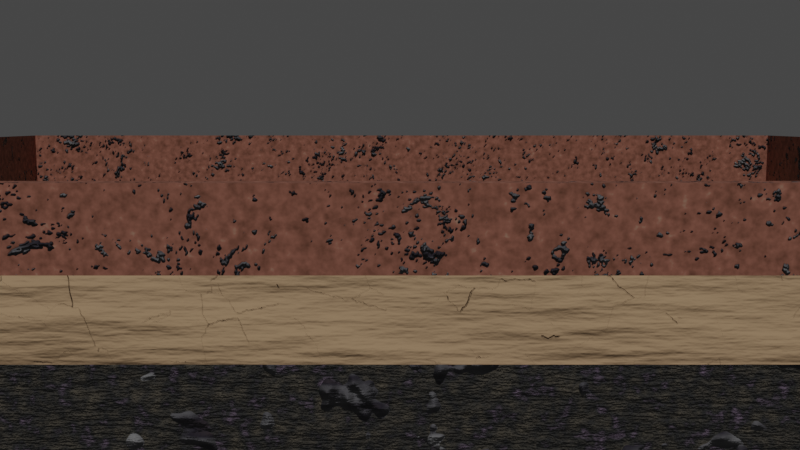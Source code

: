 # Source: ground.blend  (saved by Blender 3.6.13; exported with 4.5.12 LTS)
import bpy
from mathutils import Matrix  # noqa: F401  (used for matrix-valued properties, if any)

bpy.ops.wm.read_factory_settings(use_empty=True)
scene = bpy.context.scene
scene.name = 'Scene'

# ---- collections
col_collection = bpy.data.collections.new('Collection'); scene.collection.children.link(col_collection)

# ---- images (referenced by path relative to the original .blend; pixels are not part of the script)
import os
ASSET_DIR = os.environ.get("B2B_ASSET_DIR", "")  # directory of the original .blend (textures are referenced by path, not embedded)
HERE = os.path.dirname(os.path.abspath(__file__))  # packed textures are extracted next to this script under _unpacked/

def load_image(name, relpath, width, height, colorspace="sRGB"):
    """Load a texture the original file referenced (path relative to the .blend, or extracted next to this script)."""
    p = next((c for c in (os.path.join(HERE, relpath), os.path.join(ASSET_DIR, relpath)) if relpath and os.path.exists(c)), "")
    if p:
        img = bpy.data.images.load(p, check_existing=True)
        img.name = name
    else:  # same state as the original file: an image datablock whose file is absent (Cycles renders it pink)
        img = bpy.data.images.new(name, width, height)
        img.source = "FILE"
        img.filepath = "//" + (relpath or name)
    img.colorspace_settings.name = colorspace
    return img
img_untitled_001 = load_image('Untitled.001', '', 1024, 1024, 'sRGB')

# ---- materials (node trees are filled in below, after node groups)
mat_ground__rock_layer_4 = bpy.data.materials.new('GROUND: rock layer 4')
mat_ground__rock_layer_4.alpha_threshold = 0.0
mat_ground__rock_layer_4.roughness = 0.5
mat_ground__rock_layer_4.line_color = (0.0, 0.0, 0.0, 1.0)
mat_ground__rock_layer_2 = bpy.data.materials.new('GROUND: rock layer 2')
mat_ground__rock_layer_3 = bpy.data.materials.new('GROUND: rock layer 3')
mat_ground__rock_layer_3.alpha_threshold = 0.0
mat_ground__rock_layer_3.roughness = 0.5
mat_ground__rock_layer_3.line_color = (0.0, 0.0, 0.0, 1.0)
mat_ground__grass = bpy.data.materials.new('GROUND: grass')

# ---- material node trees
mat_ground__rock_layer_4.use_nodes = True; mat_ground__rock_layer_4.node_tree.nodes.clear()
_N = mat_ground__rock_layer_4.node_tree.nodes; _L = mat_ground__rock_layer_4.node_tree.links
n0 = _N.new('ShaderNodeOutputMaterial'); n0.name = 'Material Output'; n0.location = (300, 300)
n1 = _N.new('ShaderNodeBump'); n1.name = 'Bump'; n1.location = (-417, -33)
n1.inputs[1].default_value = 1.0
n1.inputs[2].default_value = 1.0
n2 = _N.new('ShaderNodeTexCoord'); n2.name = 'Texture Coordinate.001'; n2.location = (-1816, -611)
n3 = _N.new('ShaderNodeTexCoord'); n3.name = 'Texture Coordinate'; n3.location = (-1507, -100)
n4 = _N.new('ShaderNodeTexVoronoi'); n4.name = 'Voronoi Texture'; n4.location = (-979, -465)
n4.inputs[2].default_value = 3.5
n5 = _N.new('ShaderNodeValToRGB'); n5.name = 'Color Ramp.001'; n5.location = (-203, -568)
while len(n5.color_ramp.elements) > 1: n5.color_ramp.elements.remove(n5.color_ramp.elements[-1])
n5.color_ramp.elements[0].position = 0.09545; n5.color_ramp.elements[0].color = (0.1665, 0.1183, 0.1116, 1.0)
_e = n5.color_ramp.elements.new(0.4136); _e.color = (0.05017, 0.04213, 0.06091, 1.0)
_e = n5.color_ramp.elements.new(0.7364); _e.color = (0.5251, 0.5211, 0.5305, 1.0)
n6 = _N.new('ShaderNodeTexNoise'); n6.name = 'Noise Texture.002'; n6.location = (-378, -661)
n6.inputs[2].default_value = 17.88
n7 = _N.new('ShaderNodeTexNoise'); n7.name = 'Noise Texture.003'; n7.location = (434, -573)
n7.inputs[2].default_value = 14.7
n8 = _N.new('ShaderNodeTexCoord'); n8.name = 'Texture Coordinate.002'; n8.location = (107, -729)
n9 = _N.new('ShaderNodeValToRGB'); n9.name = 'Color Ramp.002'; n9.location = (756, -525)
while len(n9.color_ramp.elements) > 1: n9.color_ramp.elements.remove(n9.color_ramp.elements[-1])
n9.color_ramp.elements[0].position = 0.0; n9.color_ramp.elements[0].color = (0.09354, 0.03966, 0.01902, 1.0)
_e = n9.color_ramp.elements.new(0.583); _e.color = (0.4245, 0.1695, 0.1162, 1.0)
_e = n9.color_ramp.elements.new(0.6801); _e.color = (0.4796, 0.1912, 0.1324, 1.0)
_e = n9.color_ramp.elements.new(0.9318); _e.color = (0.6423, 0.4359, 0.2992, 1.0)
n10 = _N.new('ShaderNodeMix'); n10.name = 'Mix'; n10.location = (150, -408)
n10.data_type = 'RGBA'
n11 = _N.new('ShaderNodeValToRGB'); n11.name = 'Color Ramp'; n11.location = (-704, -487)
while len(n11.color_ramp.elements) > 1: n11.color_ramp.elements.remove(n11.color_ramp.elements[-1])
n11.color_ramp.elements[0].position = 0.1; n11.color_ramp.elements[0].color = (1.0, 1.0, 1.0, 1.0)
_e = n11.color_ramp.elements.new(0.3136); _e.color = (0.0, 0.0, 0.0, 1.0)
n12 = _N.new('ShaderNodeValToRGB'); n12.name = 'Color Ramp.003'; n12.location = (-240, -372)
while len(n12.color_ramp.elements) > 1: n12.color_ramp.elements.remove(n12.color_ramp.elements[-1])
n12.color_ramp.elements[0].position = 0.0; n12.color_ramp.elements[0].color = (0.0, 0.0, 0.0, 1.0)
_e = n12.color_ramp.elements.new(0.0); _e.color = (1.0, 1.0, 1.0, 1.0)
n13 = _N.new('ShaderNodeTexNoise'); n13.name = 'Noise Texture'; n13.location = (-882, 23)
n13.inputs[2].default_value = 0.52
n13.inputs[3].default_value = 15.0
n13.inputs[4].default_value = 1.0
n14 = _N.new('ShaderNodeTexImage'); n14.name = 'Image Texture'; n14.location = (-1019, 309)
n14.image = img_untitled_001
n15 = _N.new('ShaderNodeBsdfPrincipled'); n15.name = 'Principled BSDF'; n15.location = (-126, 478)
n15.distribution = 'GGX'
n15.subsurface_method = 'RANDOM_WALK_SKIN'
n15.inputs[2].default_value = 1.0
n15.inputs[3].default_value = 1.45
n15.inputs[27].default_value = (0.0, 0.0, 0.0, 1.0)
n15.inputs[28].default_value = 1.0
n16 = _N.new('ShaderNodeMath'); n16.name = 'Math'; n16.location = (-573, -211)
n17 = _N.new('ShaderNodeMapping'); n17.name = 'Mapping'; n17.location = (-1274, -46)
n17.inputs[1].default_value = (-1.4, 0.0, 0.0)
n18 = _N.new('ShaderNodeMapping'); n18.name = 'Mapping.001'; n18.location = (275, -712)
n18.inputs[1].default_value = (4.4, 0.0, -1.4)
n19 = _N.new('ShaderNodeTexNoise'); n19.name = 'Noise Texture.001'; n19.location = (-1172, -515)
n19.inputs[2].default_value = 1.3
n19.inputs[3].default_value = 4.7
n19.inputs[4].default_value = 1.0
n19.inputs[8].default_value = 0.2
n20 = _N.new('ShaderNodeMapping'); n20.name = 'Mapping.002'; n20.location = (-1352, -555)
n21 = _N.new('ShaderNodeTexCoord'); n21.name = 'Texture Coordinate.003'; n21.location = (-1532, -555)
_L.new(n15.outputs[0], n0.inputs[0])
_L.new(n1.outputs[0], n15.inputs[5])
_L.new(n4.outputs[0], n11.inputs[0])
_L.new(n11.outputs[0], n16.inputs[0])
_L.new(n13.outputs[0], n16.inputs[1])
_L.new(n16.outputs[0], n1.inputs[3])
_L.new(n17.outputs[0], n13.inputs[0])
_L.new(n19.outputs[1], n4.inputs[0])
_L.new(n6.outputs[0], n5.inputs[0])
_L.new(n5.outputs[0], n10.inputs[7])
_L.new(n12.outputs[0], n10.inputs[0])
_L.new(n7.outputs[0], n9.inputs[0])
_L.new(n18.outputs[0], n7.inputs[0])
_L.new(n9.outputs[0], n10.inputs[6])
_L.new(n10.outputs[2], n15.inputs[0])
_L.new(n11.outputs[0], n12.inputs[0])
_L.new(n17.outputs[0], n14.inputs[0])
_L.new(n8.outputs[3], n18.inputs[0])
_L.new(n20.outputs[0], n19.inputs[0])
_L.new(n21.outputs[3], n20.inputs[0])
n0.is_active_output = True
mat_ground__rock_layer_2.use_nodes = True; mat_ground__rock_layer_2.node_tree.nodes.clear()
_N = mat_ground__rock_layer_2.node_tree.nodes; _L = mat_ground__rock_layer_2.node_tree.links
n0 = _N.new('ShaderNodeTexVoronoi'); n0.name = 'Voronoi Texture'; n0.location = (-1017, 173)
n0.voronoi_dimensions = '4D'
n0.inputs[2].default_value = 3.0
n1 = _N.new('ShaderNodeTexVoronoi'); n1.name = 'Voronoi Texture.002'; n1.location = (-1035, -125)
n1.voronoi_dimensions = '4D'
n1.inputs[1].default_value = 0.0015
n1.inputs[2].default_value = 3.0
n2 = _N.new('ShaderNodeTexCoord'); n2.name = 'Texture Coordinate.002'; n2.location = (-1101, -525)
n3 = _N.new('ShaderNodeMapping'); n3.name = 'Mapping.002'; n3.location = (-914, -424)
n3.inputs[1].default_value = (0.0, 0.0025, 0.0)
n4 = _N.new('ShaderNodeTexVoronoi'); n4.name = 'Voronoi Texture.003'; n4.location = (-734, -384)
n4.inputs[2].default_value = 8.7
n5 = _N.new('ShaderNodeTexCoord'); n5.name = 'Texture Coordinate'; n5.location = (-2747, 634)
n6 = _N.new('ShaderNodeMapping'); n6.name = 'Mapping.003'; n6.location = (-2087, 640)
n6.inputs[1].default_value = (0.1, 0.94, 0.0)
n7 = _N.new('ShaderNodeMapping'); n7.name = 'Mapping'; n7.location = (-2307, 633)
n7.inputs[1].default_value = (4.0, 0.0, 1.8)
n8 = _N.new('ShaderNodeMapping'); n8.name = 'Mapping.004'; n8.location = (-2527, 604)
n8.inputs[1].default_value = (0.0, -4.4, -5.5)
n8.inputs[2].default_value = (0.02269, 0.0, 0.0)
n9 = _N.new('ShaderNodeTexNoise'); n9.name = 'Noise Texture'; n9.location = (-1874, 1163)
n9.inputs[2].default_value = 9.0
n9.inputs[3].default_value = 15.0
n10 = _N.new('ShaderNodeTexNoise'); n10.name = 'Noise Texture.002'; n10.location = (-1891, 927)
n10.inputs[3].default_value = 7.9
n11 = _N.new('ShaderNodeTexNoise'); n11.name = 'Noise Texture.001'; n11.location = (-1887, 691)
n11.inputs[2].default_value = 22.6
n12 = _N.new('ShaderNodeCombineXYZ'); n12.name = 'Combine XYZ'; n12.location = (-1800, -298)
n13 = _N.new('ShaderNodeTexCoord'); n13.name = 'Texture Coordinate.001'; n13.location = (-1564, -329)
n14 = _N.new('ShaderNodeVectorMath'); n14.name = 'Vector Math'; n14.location = (-1290, -214)
n14.operation = 'MULTIPLY_ADD'
n14.inputs[1].default_value = (0.05, 0.05, 0.05)
n15 = _N.new('ShaderNodeMix'); n15.name = 'Mix'; n15.location = (-523, 125)
n15.data_type = 'RGBA'
n15.blend_type = 'SUBTRACT'
n15.inputs[0].default_value = 1.0
n16 = _N.new('ShaderNodeSeparateColor'); n16.name = 'Separate Color'; n16.location = (-447, 486)
n17 = _N.new('ShaderNodeTexNoise'); n17.name = 'Noise Texture.003'; n17.location = (-455, -524)
n17.noise_dimensions = '4D'
n17.inputs[1].default_value = -7.2
n17.inputs[3].default_value = 15.0
n18 = _N.new('ShaderNodeMapping'); n18.name = 'Mapping.001'; n18.location = (-458, -826)
n18.inputs[3].default_value = (1.0, 0.5, 0.0)
n19 = _N.new('ShaderNodeTexCoord'); n19.name = 'Texture Coordinate.003'; n19.location = (-638, -826)
n20 = _N.new('ShaderNodeOutputMaterial'); n20.name = 'Material Output'; n20.location = (986, 92)
n21 = _N.new('ShaderNodeBsdfPrincipled'); n21.name = 'Principled BSDF'; n21.location = (555, -233)
n21.distribution = 'GGX'
n21.subsurface_method = 'RANDOM_WALK_SKIN'
n21.inputs[2].default_value = 1.0
n21.inputs[3].default_value = 1.45
n21.inputs[27].default_value = (0.0, 0.0, 0.0, 1.0)
n21.inputs[28].default_value = 1.0
n22 = _N.new('ShaderNodeTexNoise'); n22.name = 'Noise Texture.004'; n22.location = (-278, -786)
n22.noise_dimensions = '4D'
n22.inputs[1].default_value = -7.2
n22.inputs[2].default_value = 2.275
n22.inputs[3].default_value = 15.0
n23 = _N.new('ShaderNodeValToRGB'); n23.name = 'Color Ramp.001'; n23.location = (-32, -857)
while len(n23.color_ramp.elements) > 1: n23.color_ramp.elements.remove(n23.color_ramp.elements[-1])
n23.color_ramp.elements[0].position = 0.0; n23.color_ramp.elements[0].color = (0.3246, 0.1246, 0.1121, 1.0)
_e = n23.color_ramp.elements.new(1.0); _e.color = (1.0, 0.7126, 0.3788, 1.0)
n24 = _N.new('ShaderNodeBump'); n24.name = 'Bump'; n24.location = (348, -386)
n24.inputs[1].default_value = 1.0
n24.inputs[2].default_value = 1.0
n25 = _N.new('ShaderNodeVectorMath'); n25.name = 'Vector Math.002'; n25.location = (194, -573)
n26 = _N.new('ShaderNodeValToRGB'); n26.name = 'Color Ramp'; n26.location = (-417, -185)
while len(n26.color_ramp.elements) > 1: n26.color_ramp.elements.remove(n26.color_ramp.elements[-1])
n26.color_ramp.elements[0].position = 0.04091; n26.color_ramp.elements[0].color = (5.0, 5.0, 5.0, 1.0)
_e = n26.color_ramp.elements.new(0.05455); _e.color = (0.0, 0.0, 0.0, 1.0)
n27 = _N.new('ShaderNodeVectorMath'); n27.name = 'Vector Math.003'; n27.location = (-97, -214)
n27.operation = 'MULTIPLY'
n27.inputs[1].default_value = (0.1, 0.1, 0.1)
n28 = _N.new('ShaderNodeVectorMath'); n28.name = 'Vector Math.001'; n28.location = (-41, -466)
n28.operation = 'MULTIPLY'
n29 = _N.new('ShaderNodeRGBToBW'); n29.name = 'RGB to BW'; n29.location = (-45, -631)
n30 = _N.new('ShaderNodeMath'); n30.name = 'Math'; n30.location = (76, -699)
n30.operation = 'MULTIPLY'
n30.inputs[1].default_value = 2.1
_L.new(n21.outputs[0], n20.inputs[0])
_L.new(n6.outputs[0], n9.inputs[0])
_L.new(n8.outputs[0], n7.inputs[0])
_L.new(n1.outputs[1], n15.inputs[7])
_L.new(n3.outputs[0], n4.inputs[0])
_L.new(n2.outputs[0], n3.inputs[0])
_L.new(n0.outputs[1], n15.inputs[6])
_L.new(n7.outputs[0], n6.inputs[0])
_L.new(n7.outputs[0], n10.inputs[0])
_L.new(n8.outputs[0], n11.inputs[0])
_L.new(n9.outputs[0], n12.inputs[0])
_L.new(n10.outputs[0], n12.inputs[1])
_L.new(n11.outputs[0], n12.inputs[2])
_L.new(n12.outputs[0], n14.inputs[0])
_L.new(n14.outputs[0], n1.inputs[0])
_L.new(n14.outputs[0], n0.inputs[0])
_L.new(n15.outputs[2], n16.inputs[0])
_L.new(n16.outputs[1], n26.inputs[0])
_L.new(n27.outputs[0], n28.inputs[0])
_L.new(n17.outputs[1], n28.inputs[1])
_L.new(n24.outputs[0], n21.inputs[5])
_L.new(n18.outputs[0], n22.inputs[0])
_L.new(n19.outputs[2], n18.inputs[0])
_L.new(n28.outputs[0], n25.inputs[0])
_L.new(n25.outputs[0], n24.inputs[3])
_L.new(n22.outputs[0], n23.inputs[0])
_L.new(n23.outputs[0], n21.inputs[0])
_L.new(n26.outputs[0], n27.inputs[0])
_L.new(n22.outputs[0], n29.inputs[0])
_L.new(n29.outputs[0], n30.inputs[0])
_L.new(n30.outputs[0], n25.inputs[1])
_L.new(n5.outputs[3], n8.inputs[0])
_L.new(n13.outputs[3], n14.inputs[2])
n20.is_active_output = True
mat_ground__rock_layer_3.use_nodes = True; mat_ground__rock_layer_3.node_tree.nodes.clear()
_N = mat_ground__rock_layer_3.node_tree.nodes; _L = mat_ground__rock_layer_3.node_tree.links
n0 = _N.new('ShaderNodeOutputMaterial'); n0.name = 'Material Output'; n0.location = (300, 300)
n1 = _N.new('ShaderNodeBump'); n1.name = 'Bump'; n1.location = (-417, -33)
n1.inputs[1].default_value = 1.0
n1.inputs[2].default_value = 1.0
n2 = _N.new('ShaderNodeMath'); n2.name = 'Math'; n2.location = (-353, -230)
n3 = _N.new('ShaderNodeTexCoord'); n3.name = 'Texture Coordinate'; n3.location = (-1507, -100)
n4 = _N.new('ShaderNodeTexVoronoi'); n4.name = 'Voronoi Texture'; n4.location = (-979, -465)
n4.inputs[2].default_value = 3.5
n5 = _N.new('ShaderNodeTexNoise'); n5.name = 'Noise Texture.001'; n5.location = (-1172, -515)
n5.inputs[2].default_value = 0.25
n5.inputs[3].default_value = 4.7
n5.inputs[4].default_value = 1.0
n5.inputs[8].default_value = 0.2
n6 = _N.new('ShaderNodeValToRGB'); n6.name = 'Color Ramp.001'; n6.location = (-203, -568)
while len(n6.color_ramp.elements) > 1: n6.color_ramp.elements.remove(n6.color_ramp.elements[-1])
n6.color_ramp.elements[0].position = 0.09545; n6.color_ramp.elements[0].color = (0.1665, 0.1183, 0.1116, 1.0)
_e = n6.color_ramp.elements.new(0.4136); _e.color = (0.05017, 0.04213, 0.06091, 1.0)
_e = n6.color_ramp.elements.new(0.7364); _e.color = (0.5251, 0.5211, 0.5305, 1.0)
n7 = _N.new('ShaderNodeTexNoise'); n7.name = 'Noise Texture.002'; n7.location = (-378, -661)
n7.inputs[2].default_value = 17.9
n8 = _N.new('ShaderNodeTexNoise'); n8.name = 'Noise Texture.003'; n8.location = (434, -573)
n8.inputs[2].default_value = 9.7
n9 = _N.new('ShaderNodeValToRGB'); n9.name = 'Color Ramp.002'; n9.location = (756, -525)
while len(n9.color_ramp.elements) > 1: n9.color_ramp.elements.remove(n9.color_ramp.elements[-1])
n9.color_ramp.elements[0].position = 0.0; n9.color_ramp.elements[0].color = (0.32, 0.2698, 0.1941, 1.0)
_e = n9.color_ramp.elements.new(0.583); _e.color = (0.07106, 0.07106, 0.07106, 1.0)
_e = n9.color_ramp.elements.new(0.8665); _e.color = (0.4565, 0.3303, 0.4796, 1.0)
n10 = _N.new('ShaderNodeMix'); n10.name = 'Mix'; n10.location = (150, -408)
n10.data_type = 'RGBA'
n11 = _N.new('ShaderNodeValToRGB'); n11.name = 'Color Ramp'; n11.location = (-704, -487)
while len(n11.color_ramp.elements) > 1: n11.color_ramp.elements.remove(n11.color_ramp.elements[-1])
n11.color_ramp.elements[0].position = 0.1; n11.color_ramp.elements[0].color = (1.0, 1.0, 1.0, 1.0)
_e = n11.color_ramp.elements.new(0.3136); _e.color = (0.0, 0.0, 0.0, 1.0)
n12 = _N.new('ShaderNodeValToRGB'); n12.name = 'Color Ramp.003'; n12.location = (-240, -372)
while len(n12.color_ramp.elements) > 1: n12.color_ramp.elements.remove(n12.color_ramp.elements[-1])
n12.color_ramp.elements[0].position = 0.0; n12.color_ramp.elements[0].color = (0.0, 0.0, 0.0, 1.0)
_e = n12.color_ramp.elements.new(0.0); _e.color = (1.0, 1.0, 1.0, 1.0)
n13 = _N.new('ShaderNodeTexNoise'); n13.name = 'Noise Texture'; n13.location = (-882, 23)
n13.inputs[2].default_value = 0.35
n13.inputs[3].default_value = 15.0
n13.inputs[4].default_value = 1.0
n14 = _N.new('ShaderNodeBsdfPrincipled'); n14.name = 'Principled BSDF'; n14.location = (-611, 377)
n14.distribution = 'GGX'
n14.subsurface_method = 'RANDOM_WALK_SKIN'
n14.inputs[2].default_value = 1.0
n14.inputs[3].default_value = 1.45
n14.inputs[27].default_value = (0.0, 0.0, 0.0, 1.0)
n14.inputs[28].default_value = 1.0
n15 = _N.new('ShaderNodeTexImage'); n15.name = 'Image Texture'; n15.location = (-1019, 309)
n15.image = img_untitled_001
n16 = _N.new('ShaderNodeMapping'); n16.name = 'Mapping'; n16.location = (-1274, -46)
n16.inputs[1].default_value = (-1.4, 0.0, 0.0)
n16.inputs[3].default_value = (1.0, 0.25, 1.0)
n17 = _N.new('ShaderNodeTexCoord'); n17.name = 'Texture Coordinate.002'; n17.location = (107, -729)
n18 = _N.new('ShaderNodeMapping'); n18.name = 'Mapping.001'; n18.location = (275, -712)
n18.inputs[1].default_value = (4.4, 0.0, -1.4)
n19 = _N.new('ShaderNodeTexCoord'); n19.name = 'Texture Coordinate.001'; n19.location = (-1395, -505)
_L.new(n14.outputs[0], n0.inputs[0])
_L.new(n1.outputs[0], n14.inputs[5])
_L.new(n4.outputs[0], n11.inputs[0])
_L.new(n11.outputs[0], n2.inputs[0])
_L.new(n13.outputs[0], n2.inputs[1])
_L.new(n2.outputs[0], n1.inputs[3])
_L.new(n16.outputs[0], n13.inputs[0])
_L.new(n5.outputs[1], n4.inputs[0])
_L.new(n3.outputs[2], n16.inputs[0])
_L.new(n7.outputs[0], n6.inputs[0])
_L.new(n6.outputs[0], n10.inputs[7])
_L.new(n12.outputs[0], n10.inputs[0])
_L.new(n8.outputs[0], n9.inputs[0])
_L.new(n18.outputs[0], n8.inputs[0])
_L.new(n9.outputs[0], n10.inputs[6])
_L.new(n10.outputs[2], n14.inputs[0])
_L.new(n11.outputs[0], n12.inputs[0])
_L.new(n16.outputs[0], n15.inputs[0])
_L.new(n17.outputs[3], n18.inputs[0])
_L.new(n19.outputs[3], n5.inputs[0])
n0.is_active_output = True
mat_ground__grass.use_nodes = True; mat_ground__grass.node_tree.nodes.clear()
_N = mat_ground__grass.node_tree.nodes; _L = mat_ground__grass.node_tree.links
n0 = _N.new('ShaderNodeBsdfPrincipled'); n0.name = 'Principled BSDF'; n0.location = (10, 300)
n0.distribution = 'GGX'
n0.subsurface_method = 'RANDOM_WALK_SKIN'
n0.inputs[3].default_value = 1.45
n0.inputs[27].default_value = (0.0, 0.0, 0.0, 1.0)
n0.inputs[28].default_value = 1.0
n1 = _N.new('ShaderNodeOutputMaterial'); n1.name = 'Material Output'; n1.location = (300, 300)
n2 = _N.new('ShaderNodeValToRGB'); n2.name = 'Color Ramp'; n2.location = (-798, 339)
n2.color_ramp.interpolation = 'B_SPLINE'
while len(n2.color_ramp.elements) > 1: n2.color_ramp.elements.remove(n2.color_ramp.elements[-1])
n2.color_ramp.elements[0].position = 0.0; n2.color_ramp.elements[0].color = (0.3261, 0.1815, 0.08401, 1.0)
_e = n2.color_ramp.elements.new(0.1455); _e.color = (0.8209, 0.7165, 0.1698, 1.0)
_e = n2.color_ramp.elements.new(0.2727); _e.color = (0.4534, 0.6914, 0.1169, 1.0)
_e = n2.color_ramp.elements.new(0.7545); _e.color = (0.1079, 0.6932, 0.1079, 1.0)
n3 = _N.new('ShaderNodeMapping'); n3.name = 'Mapping'; n3.location = (-1258, 299)
n4 = _N.new('ShaderNodeTexGradient'); n4.name = 'Gradient Texture'; n4.location = (-1023, 183)
n5 = _N.new('ShaderNodeTexCoord'); n5.name = 'Texture Coordinate'; n5.location = (-1438, 299)
_L.new(n0.outputs[0], n1.inputs[0])
_L.new(n2.outputs[0], n0.inputs[0])
_L.new(n5.outputs[2], n3.inputs[0])
_L.new(n3.outputs[0], n4.inputs[0])
_L.new(n4.outputs[1], n2.inputs[0])
n1.is_active_output = True

# ---- world
world_world = bpy.data.worlds.new('World'); scene.world = world_world
world_world.use_nodes = True; world_world.node_tree.nodes.clear()
_N = world_world.node_tree.nodes; _L = world_world.node_tree.links
n0 = _N.new('ShaderNodeOutputWorld'); n0.name = 'World Output'; n0.location = (300, 300)
n1 = _N.new('ShaderNodeBackground'); n1.name = 'Background'; n1.location = (10, 300)
n1.inputs[0].default_value = (0.05088, 0.05088, 0.05088, 1.0)
_L.new(n1.outputs[0], n0.inputs[0])
n0.is_active_output = True
world_world.color = (0.05088, 0.05088, 0.05088)
world_world.use_sun_shadow = False
world_world.sun_shadow_jitter_overblur = 0.0

# ---- cameras
cam_camera = bpy.data.cameras.new('Camera')
cam_camera.clip_end = 100.0
cam_camera.ortho_scale = 7.314

# ---- lights
light_sun = bpy.data.lights.new('Sun', 'SUN')
light_sun.transmission_factor = 0.0
light_sun.energy = 1.0

# ---- meshes
me_cube = bpy.data.meshes.new('Cube')
me_cube.from_pydata([(5.29, -0.9903, 1.291), (5.29, -0.9903, -0.705), (-5.29, -0.9903, 1.291), (-5.29, -0.9903, -0.705), (-5.29, -0.9903, -0.0398), (-5.29, -0.9903, 0.6254), (5.29, -0.9903, 0.6254), (5.29, -0.9903, -0.0398), (5.29, 7.188, -1.451), (-5.29, 7.188, -1.451), (5.29, 7.233, -0.7858), (-5.29, 7.233, -0.7858), (-5.29, 7.322, 0.5445), (5.29, 7.322, 0.5445), (5.29, 7.277, -0.1207), (-5.29, 7.277, -0.1207), (5.29, -0.8251, 1.279), (-5.29, -0.8251, 1.279), (5.29, 3.581, -1.074), (5.29, 2.832, -1.006), (-5.29, 2.832, -1.006), (-5.29, 3.581, -1.074), (5.29, 3.625, -0.4085), (5.29, 2.877, -0.3411), (-5.29, 2.877, -0.3411), (-5.29, 3.625, -0.4085), (-5.29, 3.715, 0.9219), (-5.29, 2.966, 0.9893), (5.29, 2.966, 0.9893), (5.29, 3.715, 0.9219), (5.29, 2.921, 0.3241), (5.29, 3.67, 0.2567), (-5.29, 3.67, 0.2567), (-5.29, 2.921, 0.3241), (5.29, 0.7703, 1.173), (5.29, 1.924, 1.082), (-5.29, 1.924, 1.082), (-5.29, 0.7703, 1.173), (-5.29, 0.6365, -0.823), (-5.29, 1.79, -0.9132), (5.29, 0.7257, 0.5073), (5.29, 1.88, 0.4171), (-5.29, 1.88, 0.4171), (-5.29, 0.7257, 0.5073), (5.29, 0.6365, -0.823), (5.29, 1.79, -0.9132), (5.29, 1.835, -0.248), (5.29, 0.6811, -0.1578), (-5.29, 0.6811, -0.1578), (-5.29, 1.835, -0.248), (5.29, 5.677, -1.276), (5.29, 4.72, -1.177), (-5.29, 4.72, -1.177), (-5.29, 5.677, -1.276), (5.29, 5.722, -0.6107), (5.29, 4.765, -0.5118), (-5.29, 4.765, -0.5118), (-5.29, 5.722, -0.6107), (-5.29, 5.811, 0.7197), (-5.29, 4.854, 0.8185), (5.29, 4.854, 0.8185), (5.29, 5.811, 0.7197), (5.29, 4.809, 0.1534), (5.29, 5.766, 0.05449), (-5.29, 5.766, 0.05449), (-5.29, 4.809, 0.1534)], [], [(6, 0, 2, 5), (42, 36, 27, 33), (39, 49, 24, 20), (35, 41, 30, 28), (41, 46, 23, 30), (38, 44, 1, 3), (49, 42, 33, 24), (1, 7, 4, 3), (7, 6, 5, 4), (57, 64, 15, 11), (61, 63, 14, 13), (63, 54, 10, 14), (54, 50, 8, 10), (3, 4, 48, 38), (64, 58, 12, 15), (47, 40, 6, 7), (31, 22, 55, 62), (25, 32, 65, 56), (5, 2, 37, 43), (45, 39, 20, 19), (44, 47, 7, 1), (46, 45, 19, 23), (4, 5, 43, 48), (15, 12, 13, 14), (9, 11, 10, 8), (11, 15, 14, 10), (53, 57, 11, 9), (32, 26, 59, 65), (29, 31, 62, 60), (21, 25, 56, 52), (22, 18, 51, 55), (2, 0, 16, 17), (19, 20, 21, 18), (23, 19, 18, 22), (25, 21, 20, 24), (28, 30, 31, 29), (30, 23, 22, 31), (26, 32, 33, 27), (32, 25, 24, 33), (50, 53, 9, 8), (34, 40, 41, 35), (36, 42, 43, 37), (47, 44, 45, 46), (44, 38, 39, 45), (49, 39, 38, 48), (40, 47, 46, 41), (42, 49, 48, 43), (40, 34, 0, 6), (51, 52, 53, 50), (55, 51, 50, 54), (57, 53, 52, 56), (60, 62, 63, 61), (62, 55, 54, 63), (58, 64, 65, 59), (64, 57, 56, 65), (18, 21, 52, 51)])
me_cube.polygons.foreach_set('material_index', [0, 0, 2, 0, 1, 2, 1, 2, 1, 1, 0, 1, 2, 2, 0, 1, 1, 1, 0, 2, 2, 2, 1, 0, 2, 1, 2, 0, 0, 2, 2, 0, 2, 2, 2, 0, 1, 0, 1, 2, 0, 0, 2, 2, 2, 1, 1, 0, 2, 2, 2, 0, 1, 0, 1, 2])
_uv = me_cube.uv_layers.new(name='UVMap')
_uv.uv.foreach_set('vector', [0.5608, 0.5852, 0.5608, 0.7556, 0.4392, 0.7556, 0.4392, 0.5852, 0.4392, 0.5852, 0.4392, 0.7556, 0.4392, 0.7556, 0.4392, 0.5852, 0.4392, 0.2444, 0.4392, 0.4148, 0.4392, 0.4148, 0.4392, 0.2444, 0.5608, 0.7556, 0.5608, 0.5852, 0.5608, 0.5852, 0.5608, 0.7556, 0.5608, 0.5852, 0.5608, 0.4148, 0.5608, 0.4148, 0.5608, 0.5852, 0.4392, 0.2444, 0.5608, 0.2444, 0.5608, 0.2444, 0.4392, 0.2444, 0.4392, 0.4148, 0.4392, 0.5852, 0.4392, 0.5852, 0.4392, 0.4148, 0.5608, 0.2444, 0.5608, 0.4148, 0.4392, 0.4148, 0.4392, 0.2444, 0.5608, 0.4148, 0.5608, 0.5852, 0.4392, 0.5852, 0.4392, 0.4148, 0.4392, 0.4148, 0.4392, 0.5852, 0.4392, 0.5852, 0.4392, 0.4148, 0.5608, 0.7556, 0.5608, 0.5852, 0.5608, 0.5852, 0.5608, 0.7556, 0.5608, 0.5852, 0.5608, 0.4148, 0.5608, 0.4148, 0.5608, 0.5852, 0.5608, 0.4148, 0.5608, 0.2444, 0.5608, 0.2444, 0.5608, 0.4148, 0.4392, 0.2444, 0.4392, 0.4148, 0.4392, 0.4148, 0.4392, 0.2444, 0.4392, 0.5852, 0.4392, 0.7556, 0.4392, 0.7556, 0.4392, 0.5852, 0.5608, 0.4148, 0.5608, 0.5852, 0.5608, 0.5852, 0.5608, 0.4148, 0.5608, 0.5852, 0.5608, 0.4148, 0.5608, 0.4148, 0.5608, 0.5852, 0.4392, 0.4148, 0.4392, 0.5852, 0.4392, 0.5852, 0.4392, 0.4148, 0.4392, 0.5852, 0.4392, 0.7556, 0.4392, 0.7556, 0.4392, 0.5852, 0.5608, 0.2444, 0.4392, 0.2444, 0.4392, 0.2444, 0.5608, 0.2444, 0.5608, 0.2444, 0.5608, 0.4148, 0.5608, 0.4148, 0.5608, 0.2444, 0.5608, 0.4148, 0.5608, 0.2444, 0.5608, 0.2444, 0.5608, 0.4148, 0.4392, 0.4148, 0.4392, 0.5852, 0.4392, 0.5852, 0.4392, 0.4148, 0.4392, 0.5852, 0.4392, 0.7556, 0.5608, 0.7556, 0.5608, 0.5852, 0.4392, 0.2444, 0.4392, 0.4148, 0.5608, 0.4148, 0.5608, 0.2444, 0.4392, 0.4148, 0.4392, 0.5852, 0.5608, 0.5852, 0.5608, 0.4148, 0.4392, 0.2444, 0.4392, 0.4148, 0.4392, 0.4148, 0.4392, 0.2444, 0.4392, 0.5852, 0.4392, 0.7556, 0.4392, 0.7556, 0.4392, 0.5852, 0.5608, 0.7556, 0.5608, 0.5852, 0.5608, 0.5852, 0.5608, 0.7556, 0.4392, 0.2444, 0.4392, 0.4148, 0.4392, 0.4148, 0.4392, 0.2444, 0.5608, 0.4148, 0.5608, 0.2444, 0.5608, 0.2444, 0.5608, 0.4148, 0.4392, 0.7556, 0.5608, 0.7556, 0.5608, 0.7556, 0.4392, 0.7556, 0.5608, 0.2444, 0.4392, 0.2444, 0.4392, 0.2444, 0.5608, 0.2444, 0.5608, 0.4148, 0.5608, 0.2444, 0.5608, 0.2444, 0.5608, 0.4148, 0.4392, 0.4148, 0.4392, 0.2444, 0.4392, 0.2444, 0.4392, 0.4148, 0.5608, 0.7556, 0.5608, 0.5852, 0.5608, 0.5852, 0.5608, 0.7556, 0.5608, 0.5852, 0.5608, 0.4148, 0.5608, 0.4148, 0.5608, 0.5852, 0.4392, 0.7556, 0.4392, 0.5852, 0.4392, 0.5852, 0.4392, 0.7556, 0.4392, 0.5852, 0.4392, 0.4148, 0.4392, 0.4148, 0.4392, 0.5852, 0.5608, 0.2444, 0.4392, 0.2444, 0.4392, 0.2444, 0.5608, 0.2444, 0.5608, 0.7556, 0.5608, 0.5852, 0.5608, 0.5852, 0.5608, 0.7556, 0.4392, 0.7556, 0.4392, 0.5852, 0.4392, 0.5852, 0.4392, 0.7556, 0.5608, 0.4148, 0.5608, 0.2444, 0.5608, 0.2444, 0.5608, 0.4148, 0.5608, 0.2444, 0.4392, 0.2444, 0.4392, 0.2444, 0.5608, 0.2444, 0.4392, 0.4148, 0.4392, 0.2444, 0.4392, 0.2444, 0.4392, 0.4148, 0.5608, 0.5852, 0.5608, 0.4148, 0.5608, 0.4148, 0.5608, 0.5852, 0.4392, 0.5852, 0.4392, 0.4148, 0.4392, 0.4148, 0.4392, 0.5852, 0.5608, 0.5852, 0.5608, 0.7556, 0.5608, 0.7556, 0.5608, 0.5852, 0.5608, 0.2444, 0.4392, 0.2444, 0.4392, 0.2444, 0.5608, 0.2444, 0.5608, 0.4148, 0.5608, 0.2444, 0.5608, 0.2444, 0.5608, 0.4148, 0.4392, 0.4148, 0.4392, 0.2444, 0.4392, 0.2444, 0.4392, 0.4148, 0.5608, 0.7556, 0.5608, 0.5852, 0.5608, 0.5852, 0.5608, 0.7556, 0.5608, 0.5852, 0.5608, 0.4148, 0.5608, 0.4148, 0.5608, 0.5852, 0.4392, 0.7556, 0.4392, 0.5852, 0.4392, 0.5852, 0.4392, 0.7556, 0.4392, 0.5852, 0.4392, 0.4148, 0.4392, 0.4148, 0.4392, 0.5852, 0.5608, 0.2444, 0.4392, 0.2444, 0.4392, 0.2444, 0.5608, 0.2444])
me_cube.materials.append(mat_ground__rock_layer_4)
me_cube.materials.append(mat_ground__rock_layer_2)
me_cube.materials.append(mat_ground__rock_layer_3)
me_cube.materials.append(mat_ground__grass)
me_cube.use_mirror_vertex_groups = False
me_cube.update()
me_cube_002 = bpy.data.meshes.new('Cube.002')
me_cube_002.from_pydata([(5.29, -0.8251, 1.279), (-5.29, -0.8251, 1.279), (5.29, 7.322, 0.5445), (-5.29, 7.322, 0.5445), (5.29, 3.34, 0.9558), (5.29, 2.966, 0.9893), (-5.29, 2.966, 0.9893), (-5.29, 3.34, 0.9558), (5.29, 3.715, 0.9219), (-5.29, 3.715, 0.9219), (5.29, 1.924, 1.082), (5.29, 0.7703, 1.173), (-5.29, 0.7703, 1.173), (-5.29, 1.924, 1.082), (5.29, 5.81, 0.7197), (5.29, 4.854, 0.8185), (-5.29, 4.854, 0.8185), (-5.29, 5.81, 0.7197)], [], [(13, 10, 5, 6), (9, 8, 15, 16), (6, 5, 4, 7), (7, 4, 8, 9), (12, 11, 10, 13), (11, 12, 1, 0), (16, 15, 14, 17), (17, 14, 2, 3)])
_uv = me_cube_002.uv_layers.new(name='UVMap')
_uv.uv.foreach_set('vector', [0.4392, 0.7556, 0.5608, 0.7556, 0.5608, 0.7556, 0.4392, 0.7556, 0.4392, 0.7556, 0.5608, 0.7556, 0.5608, 0.7556, 0.4392, 0.7556, 0.4392, 0.7556, 0.5608, 0.7556, 0.5608, 0.7556, 0.4392, 0.7556, 0.4392, 0.7556, 0.5608, 0.7556, 0.5608, 0.7556, 0.4392, 0.7556, 0.4392, 0.7556, 0.5608, 0.7556, 0.5608, 0.7556, 0.4392, 0.7556, 0.5608, 0.7556, 0.4392, 0.7556, 0.4392, 0.7556, 0.5608, 0.7556, 0.4392, 0.7556, 0.5608, 0.7556, 0.5608, 0.7556, 0.4392, 0.7556, 0.4392, 0.7556, 0.5608, 0.7556, 0.5608, 0.7556, 0.4392, 0.7556])
me_cube_002.materials.append(mat_ground__rock_layer_4)
me_cube_002.materials.append(mat_ground__rock_layer_2)
me_cube_002.materials.append(mat_ground__rock_layer_3)
me_cube_002.materials.append(mat_ground__rock_layer_4)
me_cube_002.use_mirror_vertex_groups = False
me_cube_002.update()
me_cube_003 = bpy.data.meshes.new('Cube.003')
me_cube_003.from_pydata([(-0.257, 0.07916, 0.05114), (-0.2407, -0.01315, 0.05103), (-0.2593, 0.05758, 0.04506), (0.7493, 0.1963, 0.09122), (0.05963, 0.04576, 0.0771), (0.4183, 0.1178, 0.09767), (0.7514, 0.1842, 0.09767), (0.743, 0.234, 0.09767), (0.4069, 0.1821, 0.09767), (0.0453, 0.1268, 0.0771), (0.05612, 0.06563, 0.07056), (0.4155, 0.1335, 0.09117), (0.9929, 0.2446, 0.07419), (-0.2503, 0.006315, 0.04462), (1.035, 0.2475, 0.07308), (1.033, 0.2721, 0.07308), (-0.1751, -0.003409, 0.05761), (-0.1792, 0.02016, 0.05104), (-0.192, 0.0925, 0.05761), (-0.254, 0.02726, 0.03198), (-0.2556, 0.03663, 0.03209), (1.169, 0.2859, 0.03806), (1.169, 0.2816, 0.03807), (0.05315, 0.08244, 0.05794), (0.05179, 0.09012, 0.05805), (0.4131, 0.1468, 0.0786), (0.412, 0.1531, 0.07871), (0.7476, 0.2067, 0.07868), (0.7468, 0.2116, 0.07879), (1.03, 0.2608, 0.05874), (1.031, 0.2576, 0.05865), (-0.1843, 0.04902, 0.03852), (-0.1828, 0.04007, 0.03841), (-0.1879, 0.06894, 0.05148), (0.9911, 0.2601, 0.07454), (0.04882, 0.1069, 0.07099), (0.4097, 0.1664, 0.09161), (0.745, 0.2219, 0.09166), (0.746, 0.2161, 0.085), (0.5822, 0.1952, 0.0948), (0.411, 0.1588, 0.08493), (0.2244, 0.1357, 0.08268), (-0.2402, 0.08518, 0.05322), (-0.08024, 0.01668, 0.06597), (0.2341, 0.08117, 0.08876), (0.5899, 0.1516, 0.1008), (0.9003, 0.2556, 0.08826), (0.5798, 0.2093, 0.1008), (0.2213, 0.1534, 0.08876), (1.019, 0.2668, 0.07374), (-0.1859, 0.05761, 0.04477), (0.8992, 0.2258, 0.0827), (-0.2278, 0.0107, 0.04666), (-0.2607, 0.06957, 0.04905), (-0.08412, 0.03865, 0.05942), (0.7503, 0.1903, 0.09529), (0.5874, 0.1656, 0.09436), (0.231, 0.09883, 0.08224), (0.05443, 0.07518, 0.06398), (0.9058, 0.2176, 0.08826), (0.0505, 0.09738, 0.0643), (0.4169, 0.1257, 0.09527), (1.02, 0.2527, 0.06632), (-0.2228, -0.01303, 0.05321), (-0.2367, 0.06118, 0.04709), (-0.09606, 0.1062, 0.06597), (-0.2524, 0.01823, 0.03803), (-0.1771, 0.008375, 0.05517), (1.033, 0.2597, 0.05586), (1.114, 0.2721, 0.04802), (1.185, 0.2865, 0.03229), (1.113, 0.2756, 0.04807), (-0.1835, 0.04455, 0.03619), (-0.0874, 0.05722, 0.04679), (0.05247, 0.08628, 0.05573), (-0.08889, 0.06562, 0.0469), (0.2283, 0.1138, 0.06965), (0.4126, 0.15, 0.07638), (0.2271, 0.1207, 0.06976), (0.5853, 0.1776, 0.0818), (0.7472, 0.2091, 0.07647), (0.5844, 0.1832, 0.08191), (0.9029, 0.2346, 0.0699), (0.9023, 0.2385, 0.07001), (-0.2548, 0.03195, 0.02976), (-0.2314, 0.03132, 0.03402), (-0.233, 0.04056, 0.03413), (-0.1812, 0.03149, 0.04446), (-0.2474, -0.00541, 0.04874), (-0.2572, 0.04566, 0.03835), (-0.1899, 0.08072, 0.05548), (1.121, 0.2817, 0.05398), (1.019, 0.2617, 0.06657), (1.122, 0.2689, 0.05399), (1.021, 0.2477, 0.0735), (0.04706, 0.1169, 0.07497), (0.4142, 0.1411, 0.08462), (0.05788, 0.0557, 0.07467), (0.4083, 0.1742, 0.09557), (0.7483, 0.2022, 0.08469), (0.744, 0.2279, 0.0956), (0.8964, 0.2457, 0.08313), (-0.09217, 0.08419, 0.05985), (1.085, 0.274, 0.05947), (-0.09031, 0.07363, 0.05315), (0.5863, 0.1724, 0.08782), (0.9001, 0.2418, 0.0764), (0.9017, 0.2308, 0.0761), (0.5834, 0.1884, 0.08813), (-0.08599, 0.0492, 0.05284), (0.2259, 0.1272, 0.076), (-0.2255, -0.001393, 0.05079), (1.086, 0.2639, 0.05932), (0.2295, 0.1073, 0.07568), (-0.2346, 0.04944, 0.04038), (1.121, 0.2753, 0.04396), (-0.08815, 0.06142, 0.04457), (0.2277, 0.1173, 0.06744), (0.5848, 0.1804, 0.07959), (0.9029, 0.2367, 0.06762), (-0.2322, 0.03594, 0.03179), (-0.2298, 0.02243, 0.04007), (0.2325, 0.09, 0.08635), (-0.08218, 0.02766, 0.06354), (0.903, 0.2219, 0.08627), (0.5887, 0.1586, 0.09845), (-0.2387, 0.07332, 0.05109), (0.2229, 0.1445, 0.08665), (0.581, 0.2022, 0.09875), (0.8989, 0.2507, 0.08656), (-0.09412, 0.09517, 0.06384)], [], [(15, 49, 103, 91), (49, 34, 92, 103), (103, 92, 29, 71), (91, 103, 71, 21), (33, 50, 104, 102), (50, 31, 75, 104), (104, 75, 24, 60), (102, 104, 60, 35), (3, 99, 105, 56), (99, 27, 79, 105), (105, 79, 25, 96), (56, 105, 96, 11), (37, 38, 106, 101), (38, 28, 83, 106), (106, 83, 29, 92), (101, 106, 92, 34), (12, 62, 107, 51), (62, 30, 82, 107), (107, 82, 27, 99), (51, 107, 99, 3), (36, 40, 108, 39), (40, 26, 81, 108), (108, 81, 28, 38), (39, 108, 38, 37), (10, 58, 109, 54), (58, 23, 73, 109), (109, 73, 32, 87), (54, 109, 87, 17), (35, 60, 110, 41), (60, 24, 78, 110), (110, 78, 26, 40), (41, 110, 40, 36), (16, 67, 111, 63), (67, 17, 52, 111), (111, 52, 13, 88), (63, 111, 88, 1), (22, 69, 112, 93), (69, 30, 62, 112), (112, 62, 12, 94), (93, 112, 94, 14), (11, 96, 113, 57), (96, 25, 76, 113), (113, 76, 23, 58), (57, 113, 58, 10), (2, 89, 114, 64), (89, 20, 86, 114), (114, 86, 31, 50), (64, 114, 50, 33), (30, 69, 115, 68), (69, 22, 70, 115), (115, 70, 21, 71), (68, 115, 71, 29), (32, 73, 116, 72), (73, 23, 74, 116), (116, 74, 24, 75), (72, 116, 75, 31), (23, 76, 117, 74), (76, 25, 77, 117), (117, 77, 26, 78), (74, 117, 78, 24), (25, 79, 118, 77), (79, 27, 80, 118), (118, 80, 28, 81), (77, 118, 81, 26), (27, 82, 119, 80), (82, 30, 68, 119), (119, 68, 29, 83), (80, 119, 83, 28), (19, 85, 120, 84), (85, 32, 72, 120), (120, 72, 31, 86), (84, 120, 86, 20), (17, 87, 121, 52), (87, 32, 85, 121), (121, 85, 19, 66), (52, 121, 66, 13), (5, 61, 122, 44), (61, 11, 57, 122), (122, 57, 10, 97), (44, 122, 97, 4), (4, 97, 123, 43), (97, 10, 54, 123), (123, 54, 17, 67), (43, 123, 67, 16), (14, 94, 124, 59), (94, 12, 51, 124), (124, 51, 3, 55), (59, 124, 55, 6), (6, 55, 125, 45), (55, 3, 56, 125), (125, 56, 11, 61), (45, 125, 61, 5), (0, 53, 126, 42), (53, 2, 64, 126), (126, 64, 33, 90), (42, 126, 90, 18), (9, 95, 127, 48), (95, 35, 41, 127), (127, 41, 36, 98), (48, 127, 98, 8), (8, 98, 128, 47), (98, 36, 39, 128), (128, 39, 37, 100), (47, 128, 100, 7), (7, 100, 129, 46), (100, 37, 101, 129), (129, 101, 34, 49), (46, 129, 49, 15), (18, 90, 130, 65), (90, 33, 102, 130), (130, 102, 35, 95), (65, 130, 95, 9)])
me_cube_003.polygons.foreach_set('use_smooth', [True] * 112)
me_cube_003.polygons.foreach_set('material_index', [3, 3, 3, 3, 3, 3, 3, 3, 3, 3, 3, 3, 3, 3, 3, 3, 3, 3, 3, 3, 3, 3, 3, 3, 3, 3, 3, 3, 3, 3, 3, 3, 3, 3, 3, 3, 3, 3, 3, 3, 3, 3, 3, 3, 3, 3, 3, 3, 3, 3, 3, 3, 3, 3, 3, 3, 3, 3, 3, 3, 3, 3, 3, 3, 3, 3, 3, 3, 3, 3, 3, 3, 3, 3, 3, 3, 3, 3, 3, 3, 3, 3, 3, 3, 3, 3, 3, 3, 3, 3, 3, 3, 3, 3, 3, 3, 3, 3, 3, 3, 3, 3, 3, 3, 3, 3, 3, 3, 3, 3, 3, 3])
_uv = me_cube_003.uv_layers.new(name='UVMap')
_uv.uv.foreach_set('vector', [0.9125, 0.6136, 0.8817, 0.5924, 0.926, 0.5482, 0.9547, 0.5589, 0.8817, 0.5924, 0.8606, 0.5756, 0.8793, 0.544, 0.926, 0.5482, 0.926, 0.5482, 0.8793, 0.544, 0.8869, 0.5157, 0.9453, 0.5155, 0.9547, 0.5589, 0.926, 0.5482, 0.9453, 0.5155, 0.9968, 0.5041, 0.04917, 0.7418, 0.04917, 0.6295, 0.115, 0.6211, 0.115, 0.7257, 0.04917, 0.6295, 0.04917, 0.5444, 0.115, 0.5416, 0.115, 0.6211, 0.115, 0.6211, 0.115, 0.5416, 0.212, 0.538, 0.212, 0.6101, 0.115, 0.7257, 0.115, 0.6211, 0.212, 0.6101, 0.212, 0.7047, 0.6913, 0.3736, 0.6913, 0.4313, 0.5793, 0.4206, 0.5793, 0.3535, 0.6913, 0.4313, 0.6913, 0.4757, 0.5793, 0.472, 0.5793, 0.4206, 0.5793, 0.4206, 0.5793, 0.472, 0.4605, 0.4692, 0.4605, 0.4119, 0.5793, 0.3535, 0.5793, 0.4206, 0.4605, 0.4119, 0.4605, 0.3371, 0.6914, 0.6263, 0.6914, 0.5686, 0.7975, 0.5537, 0.7955, 0.5978, 0.6914, 0.5686, 0.6914, 0.5243, 0.7986, 0.5192, 0.7975, 0.5537, 0.7975, 0.5537, 0.7986, 0.5192, 0.8869, 0.5157, 0.8793, 0.544, 0.7955, 0.5978, 0.7975, 0.5537, 0.8793, 0.544, 0.8606, 0.5756, 0.8599, 0.4239, 0.8789, 0.4556, 0.7973, 0.4461, 0.7951, 0.4018, 0.8789, 0.4556, 0.8868, 0.4841, 0.7985, 0.4807, 0.7973, 0.4461, 0.7973, 0.4461, 0.7985, 0.4807, 0.6913, 0.4757, 0.6913, 0.4313, 0.7951, 0.4018, 0.7973, 0.4461, 0.6913, 0.4313, 0.6913, 0.3736, 0.4605, 0.6629, 0.4605, 0.5881, 0.5794, 0.5794, 0.5794, 0.6465, 0.4605, 0.5881, 0.4605, 0.5308, 0.5793, 0.5279, 0.5794, 0.5794, 0.5794, 0.5794, 0.5793, 0.5279, 0.6914, 0.5243, 0.6914, 0.5686, 0.5794, 0.6465, 0.5794, 0.5794, 0.6914, 0.5686, 0.6914, 0.6263, 0.212, 0.2953, 0.212, 0.3899, 0.115, 0.3789, 0.115, 0.2743, 0.212, 0.3899, 0.212, 0.462, 0.115, 0.4584, 0.115, 0.3789, 0.115, 0.3789, 0.115, 0.4584, 0.04917, 0.4556, 0.04917, 0.3705, 0.115, 0.2743, 0.115, 0.3789, 0.04917, 0.3705, 0.04917, 0.2582, 0.212, 0.7047, 0.212, 0.6101, 0.3329, 0.5985, 0.3329, 0.6827, 0.212, 0.6101, 0.212, 0.538, 0.3329, 0.5342, 0.3329, 0.5985, 0.3329, 0.5985, 0.3329, 0.5342, 0.4605, 0.5308, 0.4605, 0.5881, 0.3329, 0.6827, 0.3329, 0.5985, 0.4605, 0.5881, 0.4605, 0.6629, 0.02514, 0.01257, 0.04717, 0.1404, 0.01507, 0.1285, 0.01257, 0.006286, 0.04717, 0.1404, 0.04917, 0.2582, 0.01557, 0.2498, 0.01507, 0.1285, 0.01507, 0.1285, 0.01557, 0.2498, 0.0, 0.2459, 0.0, 0.1229, 0.01257, 0.006286, 0.01507, 0.1285, 0.0, 0.1229, 0.0, 0.0, 0.9968, 0.4958, 0.9451, 0.4843, 0.9253, 0.4512, 0.9538, 0.4404, 0.9451, 0.4843, 0.8868, 0.4841, 0.8789, 0.4556, 0.9253, 0.4512, 0.9253, 0.4512, 0.8789, 0.4556, 0.8599, 0.4239, 0.8808, 0.4068, 0.9538, 0.4404, 0.9253, 0.4512, 0.8808, 0.4068, 0.9108, 0.3849, 0.4605, 0.3371, 0.4605, 0.4119, 0.3329, 0.4015, 0.3329, 0.3173, 0.4605, 0.4119, 0.4605, 0.4692, 0.3329, 0.4657, 0.3329, 0.4015, 0.3329, 0.4015, 0.3329, 0.4657, 0.212, 0.462, 0.212, 0.3899, 0.3329, 0.3173, 0.3329, 0.4015, 0.212, 0.3899, 0.212, 0.2953, 0.0, 0.7541, 0.0, 0.6312, 0.01557, 0.6331, 0.01557, 0.7502, 0.0, 0.6312, 0.0, 0.5082, 0.01557, 0.5426, 0.01557, 0.6331, 0.01557, 0.6331, 0.01557, 0.5426, 0.04917, 0.5444, 0.04917, 0.6295, 0.01557, 0.7502, 0.01557, 0.6331, 0.04917, 0.6295, 0.04917, 0.7418, 0.8868, 0.4841, 0.9451, 0.4843, 0.9502, 0.4999, 0.8886, 0.5, 0.9451, 0.4843, 0.9968, 0.4958, 0.9968, 0.5, 0.9502, 0.4999, 0.9502, 0.4999, 0.9968, 0.5, 0.9968, 0.5041, 0.9453, 0.5155, 0.8886, 0.5, 0.9502, 0.4999, 0.9453, 0.5155, 0.8869, 0.5157, 0.04917, 0.4556, 0.115, 0.4584, 0.115, 0.5, 0.04917, 0.5, 0.115, 0.4584, 0.212, 0.462, 0.212, 0.5, 0.115, 0.5, 0.115, 0.5, 0.212, 0.5, 0.212, 0.538, 0.115, 0.5416, 0.04917, 0.5, 0.115, 0.5, 0.115, 0.5416, 0.04917, 0.5444, 0.212, 0.462, 0.3329, 0.4657, 0.3329, 0.5, 0.212, 0.5, 0.3329, 0.4657, 0.4605, 0.4692, 0.4605, 0.5, 0.3329, 0.5, 0.3329, 0.5, 0.4605, 0.5, 0.4605, 0.5308, 0.3329, 0.5342, 0.212, 0.5, 0.3329, 0.5, 0.3329, 0.5342, 0.212, 0.538, 0.4605, 0.4692, 0.5793, 0.472, 0.5793, 0.5, 0.4605, 0.5, 0.5793, 0.472, 0.6913, 0.4757, 0.6913, 0.5, 0.5793, 0.5, 0.5793, 0.5, 0.6913, 0.5, 0.6914, 0.5243, 0.5793, 0.5279, 0.4605, 0.5, 0.5793, 0.5, 0.5793, 0.5279, 0.4605, 0.5308, 0.6913, 0.4757, 0.7985, 0.4807, 0.7988, 0.5, 0.6913, 0.5, 0.7985, 0.4807, 0.8868, 0.4841, 0.8886, 0.5, 0.7988, 0.5, 0.7988, 0.5, 0.8886, 0.5, 0.8869, 0.5157, 0.7986, 0.5192, 0.6913, 0.5, 0.7988, 0.5, 0.7986, 0.5192, 0.6914, 0.5243, 0.0, 0.4918, 0.01557, 0.4574, 0.01557, 0.5, 0.0, 0.5, 0.01557, 0.4574, 0.04917, 0.4556, 0.04917, 0.5, 0.01557, 0.5, 0.01557, 0.5, 0.04917, 0.5, 0.04917, 0.5444, 0.01557, 0.5426, 0.0, 0.5, 0.01557, 0.5, 0.01557, 0.5426, 0.0, 0.5082, 0.04917, 0.2582, 0.04917, 0.3705, 0.01557, 0.3669, 0.01557, 0.2498, 0.04917, 0.3705, 0.04917, 0.4556, 0.01557, 0.4574, 0.01557, 0.3669, 0.01557, 0.3669, 0.01557, 0.4574, 0.0, 0.4918, 0.0, 0.3688, 0.01557, 0.2498, 0.01557, 0.3669, 0.0, 0.3688, 0.0, 0.2459, 0.4692, 0.1886, 0.4612, 0.2599, 0.3327, 0.2299, 0.3318, 0.1429, 0.4612, 0.2599, 0.4605, 0.3371, 0.3329, 0.3173, 0.3327, 0.2299, 0.3327, 0.2299, 0.3329, 0.3173, 0.212, 0.2953, 0.2105, 0.1967, 0.3318, 0.1429, 0.3327, 0.2299, 0.2105, 0.1967, 0.1944, 0.09722, 0.1944, 0.09722, 0.2105, 0.1967, 0.1141, 0.1651, 0.1098, 0.0549, 0.2105, 0.1967, 0.212, 0.2953, 0.115, 0.2743, 0.1141, 0.1651, 0.1141, 0.1651, 0.115, 0.2743, 0.04917, 0.2582, 0.04717, 0.1404, 0.1098, 0.0549, 0.1141, 0.1651, 0.04717, 0.1404, 0.02514, 0.01257, 0.9108, 0.3849, 0.8808, 0.4068, 0.7976, 0.3573, 0.8013, 0.311, 0.8808, 0.4068, 0.8599, 0.4239, 0.7951, 0.4018, 0.7976, 0.3573, 0.7976, 0.3573, 0.7951, 0.4018, 0.6913, 0.3736, 0.6913, 0.3122, 0.8013, 0.311, 0.7976, 0.3573, 0.6913, 0.3122, 0.6918, 0.2371, 0.6918, 0.2371, 0.6913, 0.3122, 0.5795, 0.2836, 0.5805, 0.2129, 0.6913, 0.3122, 0.6913, 0.3736, 0.5793, 0.3535, 0.5795, 0.2836, 0.5795, 0.2836, 0.5793, 0.3535, 0.4605, 0.3371, 0.4612, 0.2599, 0.5805, 0.2129, 0.5795, 0.2836, 0.4612, 0.2599, 0.4692, 0.1886, 0.0, 1.0, 0.0, 0.8771, 0.01507, 0.8715, 0.01257, 0.9937, 0.0, 0.8771, 0.0, 0.7541, 0.01557, 0.7502, 0.01507, 0.8715, 0.01507, 0.8715, 0.01557, 0.7502, 0.04917, 0.7418, 0.04717, 0.8596, 0.01257, 0.9937, 0.01507, 0.8715, 0.04717, 0.8596, 0.02514, 0.9874, 0.1944, 0.9028, 0.2105, 0.8033, 0.3327, 0.7701, 0.3318, 0.8571, 0.2105, 0.8033, 0.212, 0.7047, 0.3329, 0.6827, 0.3327, 0.7701, 0.3327, 0.7701, 0.3329, 0.6827, 0.4605, 0.6629, 0.4612, 0.7401, 0.3318, 0.8571, 0.3327, 0.7701, 0.4612, 0.7401, 0.4692, 0.8114, 0.4692, 0.8114, 0.4612, 0.7401, 0.5795, 0.7164, 0.5805, 0.7871, 0.4612, 0.7401, 0.4605, 0.6629, 0.5794, 0.6465, 0.5795, 0.7164, 0.5795, 0.7164, 0.5794, 0.6465, 0.6914, 0.6263, 0.6915, 0.6876, 0.5805, 0.7871, 0.5795, 0.7164, 0.6915, 0.6876, 0.6918, 0.7629, 0.6918, 0.7629, 0.6915, 0.6876, 0.7982, 0.6422, 0.8022, 0.6883, 0.6915, 0.6876, 0.6914, 0.6263, 0.7955, 0.5978, 0.7982, 0.6422, 0.7982, 0.6422, 0.7955, 0.5978, 0.8606, 0.5756, 0.8817, 0.5924, 0.8022, 0.6883, 0.7982, 0.6422, 0.8817, 0.5924, 0.9125, 0.6136, 0.02514, 0.9874, 0.04717, 0.8596, 0.1141, 0.8349, 0.1098, 0.9451, 0.04717, 0.8596, 0.04917, 0.7418, 0.115, 0.7257, 0.1141, 0.8349, 0.1141, 0.8349, 0.115, 0.7257, 0.212, 0.7047, 0.2105, 0.8033, 0.1098, 0.9451, 0.1141, 0.8349, 0.2105, 0.8033, 0.1944, 0.9028])
me_cube_003.materials.append(mat_ground__rock_layer_4)
me_cube_003.materials.append(mat_ground__rock_layer_2)
me_cube_003.materials.append(mat_ground__rock_layer_3)
me_cube_003.materials.append(mat_ground__grass)
me_cube_003.use_mirror_vertex_groups = False
me_cube_003.update()

# ---- objects
ob_ground = bpy.data.objects.new('ground', me_cube)
ob_camera = bpy.data.objects.new('Camera', cam_camera)
ob_sun = bpy.data.objects.new('Sun', light_sun)
ob_surface = bpy.data.objects.new('surface', me_cube_002)
ob_grass_parent = bpy.data.objects.new('grass parent', me_cube_003)

# ---- transforms, parenting, visibility, modifiers, constraints
ob_ground.location = (0.0, 0.0, 0.0)
ob_ground.lock_rotations_4d = False
ob_ground.empty_display_type = 'ARROWS'
ob_ground.lineart.crease_threshold = 0.0
ob_camera.location = (-0.02338, -8.642, 2.622)
ob_camera.rotation_euler = (1.361, 0.0, 0.0)
ob_camera.scale = (1.0, 1.0, 1.0)
ob_camera.lock_rotations_4d = False
ob_camera.empty_display_type = 'ARROWS'
ob_camera.color = (0.0, 0.0, 0.0, 0.0)
ob_camera.display_type = 'WIRE'
ob_camera.lineart.crease_threshold = 0.0
ob_sun.location = (0.0, 0.0, 0.0)
ob_sun.rotation_euler = (0.7621, -0.0, 0.0)
ob_surface.location = (0.0, 0.0, 0.0)
ob_surface.lock_rotations_4d = False
ob_surface.empty_display_type = 'ARROWS'
ob_surface.show_instancer_for_render = False
ob_surface.lineart.crease_threshold = 0.0
_m = ob_surface.modifiers.new('ParticleSystem', 'PARTICLE_SYSTEM')
ob_grass_parent.location = (0.0, 0.0, 0.0)
ob_grass_parent.rotation_euler = (1.571, -0.0, 0.0)
ob_grass_parent.lock_rotations_4d = False
ob_grass_parent.empty_display_type = 'ARROWS'
ob_grass_parent.hide_render = True
ob_grass_parent.lineart.crease_threshold = 0.0

# ---- collection membership
col_collection.objects.link(ob_ground)
col_collection.objects.link(ob_camera)
col_collection.objects.link(ob_sun)
col_collection.objects.link(ob_surface)
col_collection.objects.link(ob_grass_parent)

# ---- scene / render settings (as saved in the file)
scene.camera = ob_camera
scene.frame_start = 1; scene.frame_end = 250; scene.frame_set(0)
scene.render.engine = 'CYCLES'
scene.cycles.sampling_pattern = 'TABULATED_SOBOL'
scene.view_settings.view_transform = 'Filmic'
bpy.context.view_layer.update()
